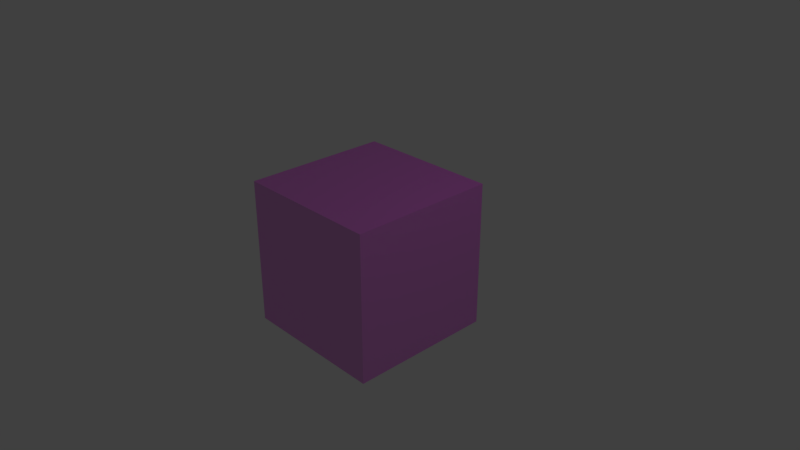 # Source: Dice.blend  (saved by Blender 2.79.0; exported with 4.5.12 LTS)
import bpy
from mathutils import Matrix  # noqa: F401  (used for matrix-valued properties, if any)

bpy.ops.wm.read_factory_settings(use_empty=True)
scene = bpy.context.scene
scene.name = 'Scene'

# ---- collections
col_collection_1 = bpy.data.collections.new('Collection 1'); scene.collection.children.link(col_collection_1)

# ---- images (referenced by path relative to the original .blend; pixels are not part of the script)
import os
ASSET_DIR = os.environ.get("B2B_ASSET_DIR", "")  # directory of the original .blend (textures are referenced by path, not embedded)
HERE = os.path.dirname(os.path.abspath(__file__))  # packed textures are extracted next to this script under _unpacked/

def load_image(name, relpath, width, height, colorspace="sRGB"):
    """Load a texture the original file referenced (path relative to the .blend, or extracted next to this script)."""
    p = next((c for c in (os.path.join(HERE, relpath), os.path.join(ASSET_DIR, relpath)) if relpath and os.path.exists(c)), "")
    if p:
        img = bpy.data.images.load(p, check_existing=True)
        img.name = name
    else:  # same state as the original file: an image datablock whose file is absent (Cycles renders it pink)
        img = bpy.data.images.new(name, width, height)
        img.source = "FILE"
        img.filepath = "//" + (relpath or name)
    img.colorspace_settings.name = colorspace
    return img
img_dice_jpg = load_image('dice.jpg', 'dice.jpg', 1024, 1024, 'sRGB')

# ---- materials (node trees are filled in below, after node groups)
mat_material_002 = bpy.data.materials.new('Material.002')
mat_material_002.alpha_threshold = 0.0
mat_material_002.roughness = 0.5

# ---- material node trees
mat_material_002.use_nodes = True; mat_material_002.node_tree.nodes.clear()
_N = mat_material_002.node_tree.nodes; _L = mat_material_002.node_tree.links
n0 = _N.new('ShaderNodeOutputMaterial'); n0.name = 'Material Output'; n0.location = (460, 300)
n1 = _N.new('ShaderNodeBsdfDiffuse'); n1.name = 'Diffuse BSDF'; n1.location = (10, 300)
n2 = _N.new('ShaderNodeMixShader'); n2.name = 'Mix Shader'; n2.location = (240, 306)
n3 = _N.new('ShaderNodeBsdfAnisotropic'); n3.name = 'Glossy BSDF'; n3.location = (14, 146)
n3.distribution = 'GGX'
n3.inputs[1].default_value = 0.4472
n4 = _N.new('ShaderNodeTexImage'); n4.name = 'Image Texture'; n4.location = (-253, 300)
n4.width = 140
n4.image = img_dice_jpg
_L.new(n1.outputs[0], n2.inputs[1])
_L.new(n2.outputs[0], n0.inputs[0])
_L.new(n3.outputs[0], n2.inputs[2])
_L.new(n4.outputs[0], n1.inputs[0])
n0.is_active_output = True

# ---- world
world_world = bpy.data.worlds.new('World'); scene.world = world_world
world_world.color = (0.05088, 0.05088, 0.05088)
world_world.use_sun_shadow = False
world_world.sun_shadow_jitter_overblur = 0.0
world_world.cycles.sampling_method = 'MANUAL'

# ---- cameras
cam_camera = bpy.data.cameras.new('Camera')
cam_camera.clip_end = 100.0
cam_camera.lens = 35.0
cam_camera.sensor_width = 32.0
cam_camera.sensor_height = 18.0
cam_camera.ortho_scale = 7.314
cam_camera.dof.focus_distance = 0.0

# ---- lights
light_lamp = bpy.data.lights.new('Lamp', 'POINT')
light_lamp.transmission_factor = 0.0
light_lamp.cutoff_distance = 30.0
light_lamp.energy = 100.0
light_lamp.shadow_buffer_clip_start = 1.001
light_lamp.shadow_soft_size = 0.1
light_lamp.shadow_maximum_resolution = 0.006
light_lamp.use_absolute_resolution = True

# ---- meshes
me_cube = bpy.data.meshes.new('Cube')
me_cube.from_pydata([(1.0, 1.0, -1.0), (1.0, -1.0, -1.0), (-1.0, -1.0, -1.0), (-1.0, 1.0, -1.0), (1.0, 1.0, 1.0), (1.0, -1.0, 1.0), (-1.0, -1.0, 1.0), (-1.0, 1.0, 1.0)], [], [(0, 1, 2, 3), (4, 7, 6, 5), (0, 4, 5, 1), (1, 5, 6, 2), (2, 6, 7, 3), (4, 0, 3, 7)])
_uv = me_cube.uv_layers.new(name='UVMap')
_uv.uv.foreach_set('vector', [0.4973, 0.7493, 0.2487, 0.7491, 0.2489, 0.5005, 0.4975, 0.5007, 0.4978, 0.003516, 0.4976, 0.2521, 0.249, 0.252, 0.2492, 0.003363, 0.4973, 0.7493, 0.4972, 0.9979, 0.2486, 0.9977, 0.2487, 0.7491, 0.000587, 0.00321, 0.2492, 0.003363, 0.249, 0.252, 0.0004341, 0.2518, 0.2489, 0.5005, 0.249, 0.252, 0.4976, 0.2521, 0.4975, 0.5007, 0.4978, 0.003516, 0.7464, 0.003669, 0.7462, 0.2523, 0.4976, 0.2521])
me_cube.materials.append(mat_material_002)
me_cube.use_remesh_preserve_volume = False
me_cube.use_remesh_preserve_attributes = False
me_cube.use_mirror_vertex_groups = False
me_cube.update()

# ---- objects
ob_cube = bpy.data.objects.new('Cube', me_cube)
ob_lamp = bpy.data.objects.new('Lamp', light_lamp)
ob_camera = bpy.data.objects.new('Camera', cam_camera)

# ---- transforms, parenting, visibility, modifiers, constraints
ob_cube.location = (0.0, 0.0, 0.0)
ob_cube.lock_rotations_4d = False
ob_cube.empty_display_type = 'ARROWS'
ob_cube.lineart.crease_threshold = 0.0
ob_lamp.location = (4.076, 1.005, 5.904)
ob_lamp.rotation_euler = (0.6503, 0.05522, 1.866)
ob_lamp.lock_rotations_4d = False
ob_lamp.empty_display_type = 'ARROWS'
ob_lamp.color = (0.0, 0.0, 0.0, 0.0)
ob_lamp.lineart.crease_threshold = 0.0
ob_camera.location = (7.481, -6.508, 5.344)
ob_camera.rotation_euler = (1.109, 0.0, 0.8149)
ob_camera.lock_rotations_4d = False
ob_camera.empty_display_type = 'ARROWS'
ob_camera.color = (0.0, 0.0, 0.0, 0.0)
ob_camera.display_type = 'WIRE'
ob_camera.lineart.crease_threshold = 0.0

# ---- collection membership
col_collection_1.objects.link(ob_cube)
col_collection_1.objects.link(ob_lamp)
col_collection_1.objects.link(ob_camera)

# ---- scene / render settings (as saved in the file)
scene.camera = ob_camera
scene.frame_start = 1; scene.frame_end = 250; scene.frame_set(1)
scene.render.engine = 'CYCLES'
scene.render.resolution_percentage = 50
scene.render.dither_intensity = 0.0
scene.cycles.use_denoising = False
scene.cycles.samples = 128
scene.cycles.sampling_pattern = 'TABULATED_SOBOL'
scene.cycles.use_adaptive_sampling = False
scene.cycles.use_light_tree = False
scene.cycles.blur_glossy = 0.0
scene.cycles.sample_clamp_indirect = 0.0
scene.view_settings.view_transform = 'Standard'
bpy.context.view_layer.update()

